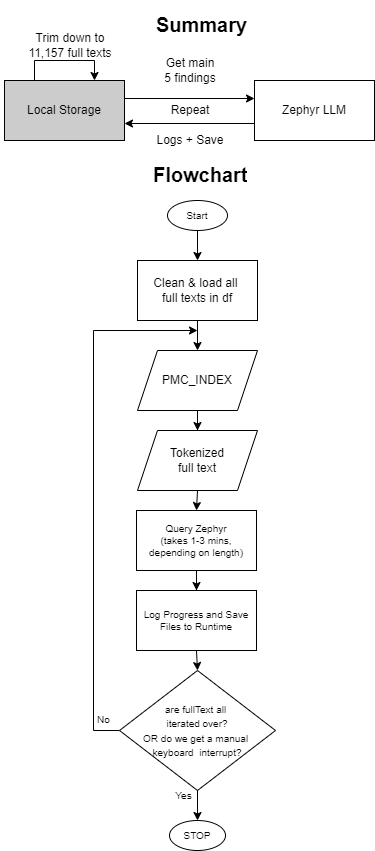

The diagram above was exported from draw.io. Its source (the exported page's mxGraphModel, read from the mxfile embedded in the PNG):
<mxGraphModel dx="2374" dy="1224" grid="1" gridSize="10" guides="1" tooltips="1" connect="1" arrows="1" fold="1" page="1" pageScale="1" pageWidth="827" pageHeight="1169" math="0" shadow="0">
  <root>
    <mxCell id="0" />
    <mxCell id="1" parent="0" />
    <mxCell id="k95joCZsGRO34R3iDqUh-4" style="edgeStyle=orthogonalEdgeStyle;rounded=0;orthogonalLoop=1;jettySize=auto;html=1;entryX=0;entryY=0.5;entryDx=0;entryDy=0;" edge="1" parent="1">
      <mxGeometry relative="1" as="geometry">
        <mxPoint x="484" y="98" as="targetPoint" />
        <mxPoint x="354" y="98" as="sourcePoint" />
      </mxGeometry>
    </mxCell>
    <mxCell id="k95joCZsGRO34R3iDqUh-1" value="Local Storage" style="rounded=0;whiteSpace=wrap;html=1;fillColor=#CCCCCC;" vertex="1" parent="1">
      <mxGeometry x="234" y="80" width="120" height="60" as="geometry" />
    </mxCell>
    <mxCell id="k95joCZsGRO34R3iDqUh-2" style="edgeStyle=orthogonalEdgeStyle;rounded=0;orthogonalLoop=1;jettySize=auto;html=1;entryX=0.75;entryY=0;entryDx=0;entryDy=0;" edge="1" parent="1" source="k95joCZsGRO34R3iDqUh-1" target="k95joCZsGRO34R3iDqUh-1">
      <mxGeometry relative="1" as="geometry">
        <Array as="points">
          <mxPoint x="264" y="60" />
          <mxPoint x="324" y="60" />
        </Array>
      </mxGeometry>
    </mxCell>
    <mxCell id="k95joCZsGRO34R3iDqUh-3" value="Trim down to&lt;br&gt;11,157 full texts" style="text;html=1;strokeColor=none;fillColor=none;align=center;verticalAlign=middle;whiteSpace=wrap;rounded=0;" vertex="1" parent="1">
      <mxGeometry x="230" y="30" width="140" height="30" as="geometry" />
    </mxCell>
    <mxCell id="k95joCZsGRO34R3iDqUh-32" style="edgeStyle=orthogonalEdgeStyle;rounded=0;orthogonalLoop=1;jettySize=auto;html=1;entryX=1;entryY=0.5;entryDx=0;entryDy=0;fontSize=10;" edge="1" parent="1">
      <mxGeometry relative="1" as="geometry">
        <mxPoint x="484" y="123" as="sourcePoint" />
        <mxPoint x="354" y="123" as="targetPoint" />
      </mxGeometry>
    </mxCell>
    <mxCell id="k95joCZsGRO34R3iDqUh-5" value="Zephyr LLM" style="rounded=0;whiteSpace=wrap;html=1;" vertex="1" parent="1">
      <mxGeometry x="484" y="80" width="120" height="60" as="geometry" />
    </mxCell>
    <mxCell id="k95joCZsGRO34R3iDqUh-6" value="Get main 5 findings" style="text;html=1;strokeColor=none;fillColor=none;align=center;verticalAlign=middle;whiteSpace=wrap;rounded=0;" vertex="1" parent="1">
      <mxGeometry x="390" y="40" width="60" height="60" as="geometry" />
    </mxCell>
    <mxCell id="k95joCZsGRO34R3iDqUh-33" value="Logs + Save" style="text;html=1;strokeColor=none;fillColor=none;align=center;verticalAlign=middle;whiteSpace=wrap;rounded=0;" vertex="1" parent="1">
      <mxGeometry x="375" y="110" width="90" height="60" as="geometry" />
    </mxCell>
    <mxCell id="k95joCZsGRO34R3iDqUh-37" value="Repeat" style="text;html=1;strokeColor=none;fillColor=none;align=center;verticalAlign=middle;whiteSpace=wrap;rounded=0;" vertex="1" parent="1">
      <mxGeometry x="350" y="95" width="140" height="30" as="geometry" />
    </mxCell>
    <mxCell id="k95joCZsGRO34R3iDqUh-39" value="&lt;h1&gt;Summary&lt;/h1&gt;" style="text;html=1;strokeColor=none;fillColor=none;spacing=5;spacingTop=-20;whiteSpace=wrap;overflow=hidden;rounded=0;fontSize=10;" vertex="1" parent="1">
      <mxGeometry x="381" y="10" width="100" height="50" as="geometry" />
    </mxCell>
    <mxCell id="k95joCZsGRO34R3iDqUh-40" value="&lt;h1&gt;Flowchart&lt;/h1&gt;" style="text;html=1;strokeColor=none;fillColor=none;spacing=5;spacingTop=-20;whiteSpace=wrap;overflow=hidden;rounded=0;fontSize=10;" vertex="1" parent="1">
      <mxGeometry x="378" y="160" width="106" height="50" as="geometry" />
    </mxCell>
    <mxCell id="k95joCZsGRO34R3iDqUh-41" value="" style="group" vertex="1" connectable="0" parent="1">
      <mxGeometry x="323" y="200" width="182" height="650" as="geometry" />
    </mxCell>
    <mxCell id="k95joCZsGRO34R3iDqUh-8" style="edgeStyle=orthogonalEdgeStyle;rounded=0;orthogonalLoop=1;jettySize=auto;html=1;" edge="1" parent="k95joCZsGRO34R3iDqUh-41" target="k95joCZsGRO34R3iDqUh-9">
      <mxGeometry relative="1" as="geometry">
        <mxPoint x="103.99999999999977" y="180" as="targetPoint" />
        <mxPoint x="103.99999999999977" y="120" as="sourcePoint" />
      </mxGeometry>
    </mxCell>
    <mxCell id="k95joCZsGRO34R3iDqUh-9" value="PMC_INDEX" style="shape=parallelogram;perimeter=parallelogramPerimeter;whiteSpace=wrap;html=1;fixedSize=1;" vertex="1" parent="k95joCZsGRO34R3iDqUh-41">
      <mxGeometry x="43.99999999999977" y="150" width="120" height="60" as="geometry" />
    </mxCell>
    <mxCell id="k95joCZsGRO34R3iDqUh-24" value="No" style="edgeStyle=orthogonalEdgeStyle;rounded=0;orthogonalLoop=1;jettySize=auto;html=1;fontSize=10;exitX=0;exitY=0.5;exitDx=0;exitDy=0;" edge="1" parent="k95joCZsGRO34R3iDqUh-41" source="k95joCZsGRO34R3iDqUh-10">
      <mxGeometry x="-0.8615" y="-10" relative="1" as="geometry">
        <mxPoint x="104" y="130" as="targetPoint" />
        <Array as="points">
          <mxPoint y="530" />
          <mxPoint y="130" />
        </Array>
        <mxPoint as="offset" />
      </mxGeometry>
    </mxCell>
    <mxCell id="k95joCZsGRO34R3iDqUh-10" value="&lt;font style=&quot;font-size: 10px;&quot;&gt;are fullText all &lt;br&gt;iterated over?&lt;br&gt;OR do we get a manual &lt;br&gt;keyboard&amp;nbsp; interrupt?&lt;/font&gt;" style="rhombus;whiteSpace=wrap;html=1;" vertex="1" parent="k95joCZsGRO34R3iDqUh-41">
      <mxGeometry x="26" y="470" width="156" height="120" as="geometry" />
    </mxCell>
    <mxCell id="k95joCZsGRO34R3iDqUh-14" value="Clean &amp;amp; load all &lt;br&gt;full texts in df" style="rounded=0;whiteSpace=wrap;html=1;" vertex="1" parent="k95joCZsGRO34R3iDqUh-41">
      <mxGeometry x="44" y="60" width="120" height="60" as="geometry" />
    </mxCell>
    <mxCell id="k95joCZsGRO34R3iDqUh-17" value="STOP" style="ellipse;whiteSpace=wrap;html=1;fontSize=10;" vertex="1" parent="k95joCZsGRO34R3iDqUh-41">
      <mxGeometry x="76" y="620" width="56" height="30" as="geometry" />
    </mxCell>
    <mxCell id="k95joCZsGRO34R3iDqUh-15" style="edgeStyle=orthogonalEdgeStyle;rounded=0;orthogonalLoop=1;jettySize=auto;html=1;fontSize=10;" edge="1" parent="k95joCZsGRO34R3iDqUh-41" source="k95joCZsGRO34R3iDqUh-10" target="k95joCZsGRO34R3iDqUh-17">
      <mxGeometry relative="1" as="geometry">
        <mxPoint x="290" y="530" as="targetPoint" />
      </mxGeometry>
    </mxCell>
    <mxCell id="k95joCZsGRO34R3iDqUh-16" value="Yes" style="edgeLabel;html=1;align=center;verticalAlign=middle;resizable=0;points=[];fontSize=10;" vertex="1" connectable="0" parent="k95joCZsGRO34R3iDqUh-15">
      <mxGeometry x="0.3027" y="1" relative="1" as="geometry">
        <mxPoint x="-16" y="-9" as="offset" />
      </mxGeometry>
    </mxCell>
    <mxCell id="k95joCZsGRO34R3iDqUh-19" value="Tokenized&lt;br&gt;full text" style="shape=parallelogram;perimeter=parallelogramPerimeter;whiteSpace=wrap;html=1;fixedSize=1;" vertex="1" parent="k95joCZsGRO34R3iDqUh-41">
      <mxGeometry x="43.99999999999977" y="230" width="120" height="60" as="geometry" />
    </mxCell>
    <mxCell id="k95joCZsGRO34R3iDqUh-12" style="edgeStyle=orthogonalEdgeStyle;rounded=0;orthogonalLoop=1;jettySize=auto;html=1;entryX=0.5;entryY=0;entryDx=0;entryDy=0;" edge="1" parent="k95joCZsGRO34R3iDqUh-41" source="k95joCZsGRO34R3iDqUh-9" target="k95joCZsGRO34R3iDqUh-19">
      <mxGeometry relative="1" as="geometry">
        <mxPoint x="103.99999999999977" y="270" as="targetPoint" />
      </mxGeometry>
    </mxCell>
    <mxCell id="k95joCZsGRO34R3iDqUh-23" style="edgeStyle=orthogonalEdgeStyle;rounded=0;orthogonalLoop=1;jettySize=auto;html=1;entryX=0.5;entryY=0;entryDx=0;entryDy=0;fontSize=10;exitX=0.5;exitY=1;exitDx=0;exitDy=0;" edge="1" parent="k95joCZsGRO34R3iDqUh-41" source="k95joCZsGRO34R3iDqUh-27" target="k95joCZsGRO34R3iDqUh-10">
      <mxGeometry relative="1" as="geometry" />
    </mxCell>
    <mxCell id="k95joCZsGRO34R3iDqUh-22" value="Query Zephyr&lt;br&gt;(takes 1-3 mins, depending on length)" style="rounded=0;whiteSpace=wrap;html=1;fontSize=10;" vertex="1" parent="k95joCZsGRO34R3iDqUh-41">
      <mxGeometry x="42.99999999999977" y="310" width="120" height="60" as="geometry" />
    </mxCell>
    <mxCell id="k95joCZsGRO34R3iDqUh-26" style="edgeStyle=orthogonalEdgeStyle;rounded=0;orthogonalLoop=1;jettySize=auto;html=1;entryX=0.5;entryY=0;entryDx=0;entryDy=0;fontSize=10;" edge="1" parent="k95joCZsGRO34R3iDqUh-41" source="k95joCZsGRO34R3iDqUh-25" target="k95joCZsGRO34R3iDqUh-14">
      <mxGeometry relative="1" as="geometry" />
    </mxCell>
    <mxCell id="k95joCZsGRO34R3iDqUh-25" value="Start" style="ellipse;whiteSpace=wrap;html=1;fontSize=10;" vertex="1" parent="k95joCZsGRO34R3iDqUh-41">
      <mxGeometry x="74" width="60" height="30" as="geometry" />
    </mxCell>
    <mxCell id="k95joCZsGRO34R3iDqUh-27" value="Log Progress and Save Files to Runtime" style="rounded=0;whiteSpace=wrap;html=1;fontSize=10;" vertex="1" parent="k95joCZsGRO34R3iDqUh-41">
      <mxGeometry x="42.99999999999977" y="390" width="120" height="60" as="geometry" />
    </mxCell>
    <mxCell id="k95joCZsGRO34R3iDqUh-30" style="edgeStyle=orthogonalEdgeStyle;rounded=0;orthogonalLoop=1;jettySize=auto;html=1;entryX=0.5;entryY=0;entryDx=0;entryDy=0;fontSize=10;" edge="1" parent="k95joCZsGRO34R3iDqUh-41" source="k95joCZsGRO34R3iDqUh-22" target="k95joCZsGRO34R3iDqUh-27">
      <mxGeometry relative="1" as="geometry" />
    </mxCell>
    <mxCell id="k95joCZsGRO34R3iDqUh-34" value="" style="endArrow=classic;html=1;rounded=0;fontSize=10;exitX=0.5;exitY=1;exitDx=0;exitDy=0;entryX=0.5;entryY=0;entryDx=0;entryDy=0;" edge="1" parent="k95joCZsGRO34R3iDqUh-41" source="k95joCZsGRO34R3iDqUh-19" target="k95joCZsGRO34R3iDqUh-22">
      <mxGeometry width="50" height="50" relative="1" as="geometry">
        <mxPoint y="280" as="sourcePoint" />
        <mxPoint x="50" y="230" as="targetPoint" />
      </mxGeometry>
    </mxCell>
  </root>
</mxGraphModel>